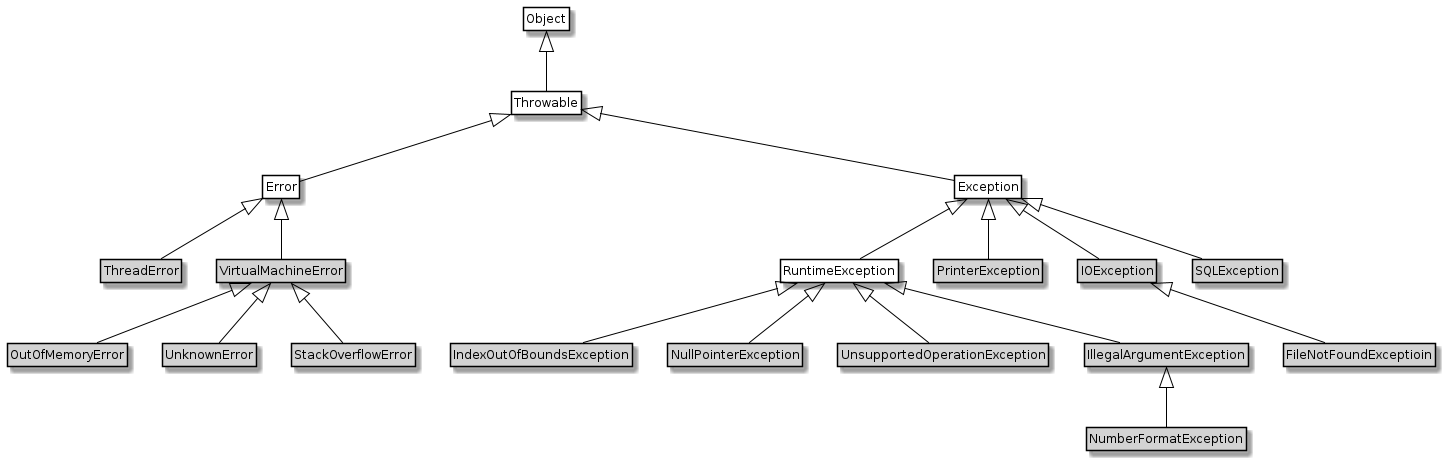

The diagram above was rendered by PlantUML. Its source (embedded in the PNG):
@startuml
class Throwable extends Object
class Error extends Throwable
class Exception extends Throwable
class RuntimeException extends Exception

class PrinterException extends Exception
class IOException extends Exception
class FileNotFoundExceptioin extends IOException
class SQLException extends Exception

class IndexOutOfBoundsException extends RuntimeException
class NullPointerException extends RuntimeException
class UnsupportedOperationException extends RuntimeException

class ThreadError extends Error
class VirtualMachineError extends Error
class OutOfMemoryError extends VirtualMachineError
class UnknownError extends VirtualMachineError
class StackOverflowError extends VirtualMachineError

class IllegalArgumentException extends RuntimeException
class NumberFormatException extends IllegalArgumentException

class IndexOutOfBoundsException #lightgrey
class PrinterException #lightgrey
class SQLException #lightgrey
class NullPointerException #lightgrey
class UnsupportedOperationException #lightgrey
class VirtualMachineError #lightgrey
class OutOfMemoryError #lightgrey
class UnknownError #lightgrey
class IOException #lightgrey
class FileNotFoundExceptioin #lightgrey
class ThreadError #lightgrey
class StackOverflowError #lightgrey
class IllegalArgumentException #lightgrey
class NumberFormatException #lightgrey

hide circle
hide empty members
skinparam classAttributeIconSize 0
skinparam class {
    BackgroundColor White
    BorderColor Black
    ArrowColor Black
}

@enduml